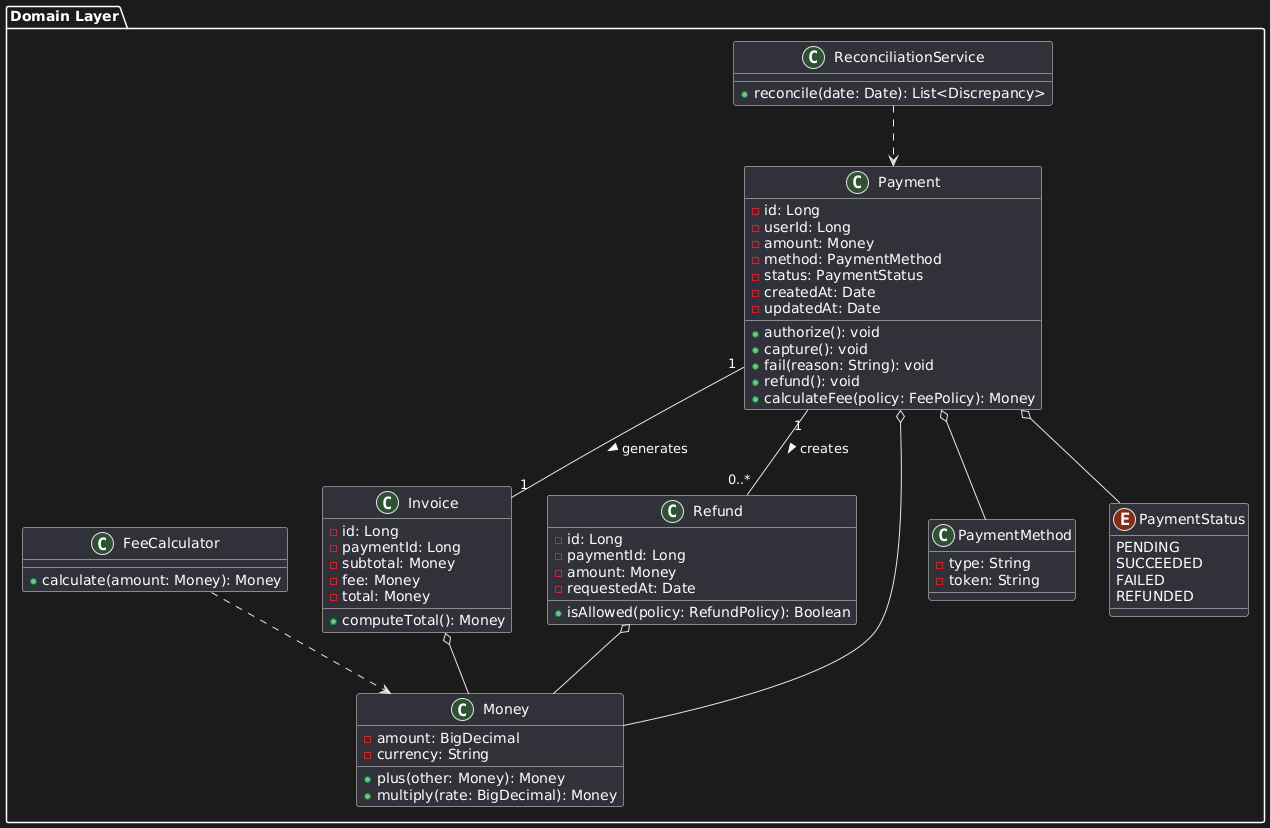

The diagram above was rendered by PlantUML. Its source (embedded in the PNG):
@startuml
'====================================================
' Class Diagram: Payments Bounded Context
'====================================================
package "Domain Layer" {
  class Payment {
    - id: Long
    - userId: Long
    - amount: Money
    - method: PaymentMethod
    - status: PaymentStatus
    - createdAt: Date
    - updatedAt: Date
    + authorize(): void
    + capture(): void
    + fail(reason: String): void
    + refund(): void
    + calculateFee(policy: FeePolicy): Money
  }

  class Invoice {
    - id: Long
    - paymentId: Long
    - subtotal: Money
    - fee: Money
    - total: Money
    + computeTotal(): Money
  }

  class Refund {
    - id: Long
    - paymentId: Long
    - amount: Money
    - requestedAt: Date
    + isAllowed(policy: RefundPolicy): Boolean
  }

  class Money {
    - amount: BigDecimal
    - currency: String
    + plus(other: Money): Money
    + multiply(rate: BigDecimal): Money
  }

  class PaymentMethod {
    - type: String
    - token: String
  }

  enum PaymentStatus {
    PENDING
    SUCCEEDED
    FAILED
    REFUNDED
  }

  class FeeCalculator {
    + calculate(amount: Money): Money
  }

  class ReconciliationService {
    + reconcile(date: Date): List<Discrepancy>
  }
}



' Relationships
Payment "1" -- "1" Invoice : generates >
Payment "1" -- "0..*" Refund : creates >
Payment o-- Money
Payment o-- PaymentMethod
Payment o-- PaymentStatus
Invoice o-- Money
Refund o-- Money
FeeCalculator ..> Money
ReconciliationService ..> Payment
@enduml